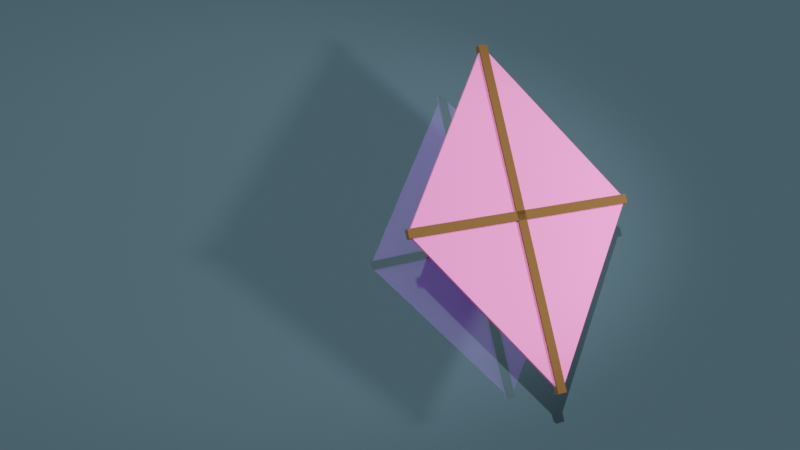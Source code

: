 # Source: kite.blend  (saved by Blender 3.0.42; exported with 4.5.12 LTS)
import bpy
from mathutils import Matrix  # noqa: F401  (used for matrix-valued properties, if any)

bpy.ops.wm.read_factory_settings(use_empty=True)
scene = bpy.context.scene
scene.name = 'Scene'

# ---- collections
col_collection = bpy.data.collections.new('Collection'); scene.collection.children.link(col_collection)

# ---- materials (node trees are filled in below, after node groups)
mat_material_001 = bpy.data.materials.new('Material.001')
mat_material_001.use_transparent_shadow = False
mat_wood = bpy.data.materials.new('wood')
mat_wood.alpha_threshold = 0.0
mat_wood.use_transparent_shadow = False
mat_wood.line_color = (0.0, 0.0, 0.0, 1.0)
mat_material = bpy.data.materials.new('Material')
mat_material.use_transparent_shadow = False

# ---- material node trees
mat_material_001.use_nodes = True; mat_material_001.node_tree.nodes.clear()
_N = mat_material_001.node_tree.nodes; _L = mat_material_001.node_tree.links
n0 = _N.new('ShaderNodeBsdfPrincipled'); n0.name = 'Principled BSDF'; n0.location = (10, 300)
n0.distribution = 'GGX'
n0.subsurface_method = 'RANDOM_WALK_SKIN'
n0.inputs[0].default_value = (0.8, 0.176, 0.4293, 1.0)
n0.inputs[2].default_value = 1.0
n0.inputs[3].default_value = 1.45
n0.inputs[13].default_value = 0.0
n0.inputs[19].default_value = 0.1654
n0.inputs[20].default_value = 1.0
n0.inputs[27].default_value = (0.0, 0.0, 0.0, 1.0)
n0.inputs[28].default_value = 1.0
n1 = _N.new('ShaderNodeOutputMaterial'); n1.name = 'Material Output'; n1.location = (300, 300)
_L.new(n0.outputs[0], n1.inputs[0])
n1.is_active_output = True
mat_wood.use_nodes = True; mat_wood.node_tree.nodes.clear()
_N = mat_wood.node_tree.nodes; _L = mat_wood.node_tree.links
n0 = _N.new('ShaderNodeOutputMaterial'); n0.name = 'Material Output'; n0.location = (300, 300)
n1 = _N.new('ShaderNodeBsdfPrincipled'); n1.name = 'Principled BSDF'; n1.location = (10, 300)
n1.distribution = 'GGX'
n1.subsurface_method = 'RANDOM_WALK_SKIN'
n1.inputs[0].default_value = (0.1107, 0.04643, 0.007211, 1.0)
n1.inputs[2].default_value = 1.0
n1.inputs[3].default_value = 1.45
n1.inputs[27].default_value = (0.0, 0.0, 0.0, 1.0)
n1.inputs[28].default_value = 1.0
_L.new(n1.outputs[0], n0.inputs[0])
n0.is_active_output = True
mat_material.use_nodes = True; mat_material.node_tree.nodes.clear()
_N = mat_material.node_tree.nodes; _L = mat_material.node_tree.links
n0 = _N.new('ShaderNodeBsdfPrincipled'); n0.name = 'Principled BSDF'; n0.location = (10, 300)
n0.distribution = 'GGX'
n0.subsurface_method = 'RANDOM_WALK_SKIN'
n0.inputs[0].default_value = (0.3148, 0.554, 0.686, 1.0)
n0.inputs[1].default_value = 0.8976
n0.inputs[2].default_value = 0.0
n0.inputs[3].default_value = 1.45
n0.inputs[13].default_value = 1.0
n0.inputs[27].default_value = (0.0, 0.0, 0.0, 1.0)
n0.inputs[28].default_value = 1.0
n1 = _N.new('ShaderNodeOutputMaterial'); n1.name = 'Material Output'; n1.location = (300, 300)
_L.new(n0.outputs[0], n1.inputs[0])
n1.is_active_output = True

# ---- world
world_world = bpy.data.worlds.new('World'); scene.world = world_world
world_world.use_nodes = True; world_world.node_tree.nodes.clear()
_N = world_world.node_tree.nodes; _L = world_world.node_tree.links
n0 = _N.new('ShaderNodeOutputWorld'); n0.name = 'World Output'; n0.location = (300, 300)
n1 = _N.new('ShaderNodeBackground'); n1.name = 'Background'; n1.location = (10, 300)
n1.inputs[0].default_value = (0.05088, 0.05088, 0.05088, 1.0)
_L.new(n1.outputs[0], n0.inputs[0])
n0.is_active_output = True
world_world.color = (0.05088, 0.05088, 0.05088)
world_world.use_sun_shadow = False
world_world.sun_shadow_jitter_overblur = 0.0

# ---- cameras
cam_camera = bpy.data.cameras.new('Camera')

# ---- lights
light_sun = bpy.data.lights.new('Sun', 'SUN')
light_sun.transmission_factor = 0.0
light_sun.energy = 4.0
light_sun.shadow_soft_size = 0.125
light_spot = bpy.data.lights.new('Spot', 'SPOT')
light_spot.transmission_factor = 0.0
light_spot.energy = 889.0
light_spot.shadow_soft_size = 0.21
light_spot.shadow_maximum_resolution = 0.006
light_spot.use_absolute_resolution = True
light_spot.spot_blend = 0.7418
light_spot.spot_size = 0.5027

# ---- meshes
me_cube_001 = bpy.data.meshes.new('Cube.001')
me_cube_001.from_pydata([(-1.0, -1.0, -1.0), (-1.0, -1.0, 1.0), (-0.6881, 0.6881, -1.0), (-0.6881, 0.6881, 1.0), (0.6881, -0.6881, -1.0), (0.6881, -0.6881, 1.0), (1.0, 1.0, -1.0), (1.0, 1.0, 1.0)], [], [(0, 1, 3, 2), (2, 3, 7, 6), (6, 7, 5, 4), (4, 5, 1, 0), (2, 6, 4, 0), (7, 3, 1, 5)])
_uv = me_cube_001.uv_layers.new(name='UVMap')
_uv.uv.foreach_set('vector', [0.375, 0.0, 0.625, 0.0, 0.625, 0.25, 0.375, 0.25, 0.375, 0.25, 0.625, 0.25, 0.625, 0.5, 0.375, 0.5, 0.375, 0.5, 0.625, 0.5, 0.625, 0.75, 0.375, 0.75, 0.375, 0.75, 0.625, 0.75, 0.625, 1.0, 0.375, 1.0, 0.125, 0.5, 0.375, 0.5, 0.375, 0.75, 0.125, 0.75, 0.625, 0.5, 0.875, 0.5, 0.875, 0.75, 0.625, 0.75])
me_cube_001.materials.append(mat_material_001)
me_cube_001.use_remesh_fix_poles = True
me_cube_001.use_remesh_preserve_attributes = False
me_cube_001.update()
me_cube_002 = bpy.data.meshes.new('Cube.002')
me_cube_002.from_pydata([(-1.0, -1.0, -1.0), (-1.0, -1.0, 1.0), (-1.0, 1.0, -1.0), (-1.0, 1.0, 1.0), (1.0, -1.0, -1.0), (1.0, -1.0, 1.0), (1.0, 1.0, -1.0), (1.0, 1.0, 1.0), (0.03873, -37.4, -1.0), (0.03873, -37.4, 1.0), (-0.03873, -37.4, -1.0), (-0.03873, -37.4, 1.0), (0.03873, 37.4, -1.0), (0.03873, 37.4, 1.0), (-0.03873, 37.4, -1.0), (-0.03873, 37.4, 1.0)], [], [(0, 1, 3, 2), (2, 3, 7, 6), (6, 7, 5, 4), (4, 5, 1, 0), (2, 6, 4, 0), (7, 3, 1, 5), (8, 9, 11, 10), (10, 11, 15, 14), (14, 15, 13, 12), (12, 13, 9, 8), (10, 14, 12, 8), (15, 11, 9, 13)])
_uv = me_cube_002.uv_layers.new(name='UVMap')
_uv.uv.foreach_set('vector', [0.375, 0.0, 0.625, 0.0, 0.625, 0.25, 0.375, 0.25, 0.375, 0.25, 0.625, 0.25, 0.625, 0.5, 0.375, 0.5, 0.375, 0.5, 0.625, 0.5, 0.625, 0.75, 0.375, 0.75, 0.375, 0.75, 0.625, 0.75, 0.625, 1.0, 0.375, 1.0, 0.125, 0.5, 0.375, 0.5, 0.375, 0.75, 0.125, 0.75, 0.625, 0.5, 0.875, 0.5, 0.875, 0.75, 0.625, 0.75, 0.375, 0.0, 0.625, 0.0, 0.625, 0.25, 0.375, 0.25, 0.375, 0.25, 0.625, 0.25, 0.625, 0.5, 0.375, 0.5, 0.375, 0.5, 0.625, 0.5, 0.625, 0.75, 0.375, 0.75, 0.375, 0.75, 0.625, 0.75, 0.625, 1.0, 0.375, 1.0, 0.125, 0.5, 0.375, 0.5, 0.375, 0.75, 0.125, 0.75, 0.625, 0.5, 0.875, 0.5, 0.875, 0.75, 0.625, 0.75])
me_cube_002.materials.append(mat_wood)
me_cube_002.use_remesh_fix_poles = True
me_cube_002.use_remesh_preserve_attributes = False
me_cube_002.update()
me_plane = bpy.data.meshes.new('Plane')
me_plane.from_pydata([(-1.0, -1.0, 0.0), (1.0, -1.0, 0.0), (-1.0, 1.0, 0.0), (1.0, 1.0, 0.0)], [], [(0, 1, 3, 2)])
_uv = me_plane.uv_layers.new(name='UVMap')
_uv.uv.foreach_set('vector', [0.0, 0.0, 1.0, 0.0, 1.0, 1.0, 0.0, 1.0])
me_plane.materials.append(mat_material)
me_plane.use_remesh_fix_poles = True
me_plane.use_remesh_preserve_attributes = False
me_plane.update()

# ---- objects
ob_kite = bpy.data.objects.new('kite', me_cube_001)
ob_kite_001 = bpy.data.objects.new('kite.001', me_cube_002)
ob_camera = bpy.data.objects.new('Camera', cam_camera)
ob_sun = bpy.data.objects.new('Sun', light_sun)
ob_plane = bpy.data.objects.new('Plane', me_plane)
ob_spot = bpy.data.objects.new('Spot', light_spot)

# ---- transforms, parenting, visibility, modifiers, constraints
ob_kite.location = (0.0, 0.0, 0.0)
ob_kite.rotation_euler = (1.571, -0.7854, -4.371e-08)
ob_kite.scale = (0.5, 0.5, -0.006229)
ob_kite_001.location = (0.0, 0.0, 0.0)
ob_kite_001.rotation_euler = (1.571, -0.0, 0.0)
ob_kite_001.scale = (0.4894, 0.01895, 0.01437)
ob_camera.location = (-2.077, -3.864, -0.5143)
ob_camera.rotation_euler = (1.706, 0.2097, -0.3571)
ob_sun.location = (-0.3105, -2.666, 0.2832)
ob_sun.rotation_euler = (1.192, -0.369, -0.2518)
ob_plane.location = (-0.03775, 0.346, -0.5241)
ob_plane.rotation_euler = (1.563, -0.0, -0.1529)
ob_plane.scale = (3.197, 3.197, 3.197)
ob_spot.location = (2.611, -2.425, -0.5609)
ob_spot.rotation_euler = (1.751, 0.484, 0.9099)

# ---- collection membership
col_collection.objects.link(ob_kite)
col_collection.objects.link(ob_kite_001)
col_collection.objects.link(ob_camera)
col_collection.objects.link(ob_sun)
col_collection.objects.link(ob_plane)
col_collection.objects.link(ob_spot)

# ---- scene / render settings (as saved in the file)
scene.camera = ob_camera
scene.frame_start = 1; scene.frame_end = 250; scene.frame_set(1)
scene.render.engine = 'BLENDER_EEVEE_NEXT'
scene.cycles.sampling_pattern = 'TABULATED_SOBOL'
scene.cycles.use_light_tree = False
scene.view_settings.view_transform = 'Filmic'
bpy.context.view_layer.update()
